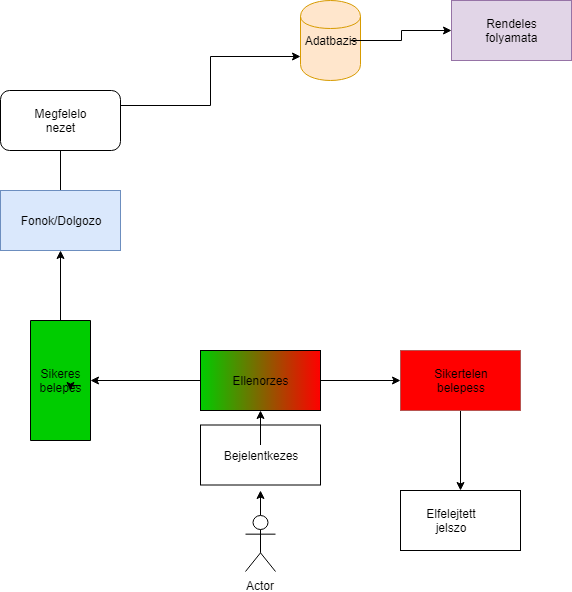

The diagram above was exported from draw.io. Its source (the exported page's mxGraphModel, read from the mxfile embedded in the PNG):
<mxGraphModel dx="872" dy="382" grid="1" gridSize="10" guides="1" tooltips="1" connect="1" arrows="1" fold="1" page="1" pageScale="1" pageWidth="827" pageHeight="1169" background="#ffffff" math="0" shadow="0">
  <root>
    <mxCell id="0" />
    <mxCell id="1" parent="0" />
    <mxCell id="4" value="" style="shape=cylinder;whiteSpace=wrap;html=1;boundedLbl=1;backgroundOutline=1;fillColor=#ffe6cc;strokeColor=#d79b00;" vertex="1" parent="1">
      <mxGeometry x="469" y="70" width="60" height="80" as="geometry" />
    </mxCell>
    <mxCell id="37" style="edgeStyle=orthogonalEdgeStyle;rounded=0;html=1;exitX=1;exitY=0.5;jettySize=auto;orthogonalLoop=1;" edge="1" parent="1" source="5" target="34">
      <mxGeometry relative="1" as="geometry" />
    </mxCell>
    <mxCell id="5" value="Adatbazis" style="text;html=1;strokeColor=none;fillColor=none;align=center;verticalAlign=middle;whiteSpace=wrap;rounded=0;" vertex="1" parent="1">
      <mxGeometry x="479" y="100" width="40" height="20" as="geometry" />
    </mxCell>
    <mxCell id="32" value="" style="edgeStyle=orthogonalEdgeStyle;rounded=0;html=1;jettySize=auto;orthogonalLoop=1;" edge="1" parent="1" source="6" target="31">
      <mxGeometry relative="1" as="geometry" />
    </mxCell>
    <mxCell id="6" value="" style="rounded=0;whiteSpace=wrap;html=1;fillColor=#dae8fc;strokeColor=#6c8ebf;" vertex="1" parent="1">
      <mxGeometry x="169" y="260" width="120" height="60" as="geometry" />
    </mxCell>
    <mxCell id="7" value="Fonok/Dolgozo" style="text;html=1;strokeColor=none;fillColor=none;align=center;verticalAlign=middle;whiteSpace=wrap;rounded=0;" vertex="1" parent="1">
      <mxGeometry x="209" y="280" width="40" height="20" as="geometry" />
    </mxCell>
    <mxCell id="8" value="" style="rounded=0;whiteSpace=wrap;html=1;" vertex="1" parent="1">
      <mxGeometry x="369" y="494.5" width="120" height="60" as="geometry" />
    </mxCell>
    <mxCell id="18" value="" style="edgeStyle=orthogonalEdgeStyle;rounded=0;html=1;jettySize=auto;orthogonalLoop=1;" edge="1" parent="1" source="9" target="17">
      <mxGeometry relative="1" as="geometry" />
    </mxCell>
    <mxCell id="21" value="" style="edgeStyle=orthogonalEdgeStyle;rounded=0;html=1;jettySize=auto;orthogonalLoop=1;" edge="1" parent="1" source="9" target="20">
      <mxGeometry relative="1" as="geometry" />
    </mxCell>
    <mxCell id="9" value="" style="rounded=0;whiteSpace=wrap;html=1;gradientColor=#FF0000;fillColor=#00CC00;gradientDirection=east;" vertex="1" parent="1">
      <mxGeometry x="369" y="420" width="120" height="60" as="geometry" />
    </mxCell>
    <mxCell id="25" value="" style="edgeStyle=orthogonalEdgeStyle;rounded=0;html=1;jettySize=auto;orthogonalLoop=1;" edge="1" parent="1" source="20" target="6">
      <mxGeometry relative="1" as="geometry" />
    </mxCell>
    <mxCell id="20" value="" style="rounded=0;whiteSpace=wrap;html=1;direction=south;fillColor=#00CC00;" vertex="1" parent="1">
      <mxGeometry x="199" y="390" width="60" height="120" as="geometry" />
    </mxCell>
    <mxCell id="27" value="" style="edgeStyle=orthogonalEdgeStyle;rounded=0;html=1;jettySize=auto;orthogonalLoop=1;" edge="1" parent="1" source="17" target="26">
      <mxGeometry relative="1" as="geometry" />
    </mxCell>
    <mxCell id="17" value="" style="rounded=0;whiteSpace=wrap;html=1;fillColor=#FF0000;strokeColor=#b85450;" vertex="1" parent="1">
      <mxGeometry x="569" y="420" width="120" height="60" as="geometry" />
    </mxCell>
    <mxCell id="26" value="" style="rounded=0;whiteSpace=wrap;html=1;" vertex="1" parent="1">
      <mxGeometry x="569" y="560" width="120" height="60" as="geometry" />
    </mxCell>
    <mxCell id="15" style="edgeStyle=orthogonalEdgeStyle;rounded=0;html=1;exitX=0.5;exitY=0;exitPerimeter=0;jettySize=auto;orthogonalLoop=1;" edge="1" parent="1" source="10">
      <mxGeometry relative="1" as="geometry">
        <mxPoint x="429" y="560" as="targetPoint" />
      </mxGeometry>
    </mxCell>
    <mxCell id="10" value="Actor" style="shape=umlActor;verticalLabelPosition=bottom;labelBackgroundColor=#ffffff;verticalAlign=top;html=1;outlineConnect=0;" vertex="1" parent="1">
      <mxGeometry x="414" y="585" width="30" height="56" as="geometry" />
    </mxCell>
    <mxCell id="16" value="" style="edgeStyle=orthogonalEdgeStyle;rounded=0;html=1;jettySize=auto;orthogonalLoop=1;" edge="1" parent="1" source="12" target="9">
      <mxGeometry relative="1" as="geometry" />
    </mxCell>
    <mxCell id="12" value="Bejelentkezes" style="text;html=1;strokeColor=none;fillColor=none;align=center;verticalAlign=middle;whiteSpace=wrap;rounded=0;" vertex="1" parent="1">
      <mxGeometry x="409" y="514.5" width="40" height="20" as="geometry" />
    </mxCell>
    <mxCell id="13" value="Ellenorzes" style="text;html=1;strokeColor=none;fillColor=none;align=center;verticalAlign=middle;whiteSpace=wrap;rounded=0;" vertex="1" parent="1">
      <mxGeometry x="409" y="440" width="40" height="20" as="geometry" />
    </mxCell>
    <mxCell id="19" value="Sikertelen belepess" style="text;html=1;strokeColor=none;fillColor=none;align=center;verticalAlign=middle;whiteSpace=wrap;rounded=0;" vertex="1" parent="1">
      <mxGeometry x="610" y="440" width="40" height="20" as="geometry" />
    </mxCell>
    <mxCell id="22" value="Sikeres belepes" style="text;html=1;strokeColor=none;fillColor=none;align=center;verticalAlign=middle;whiteSpace=wrap;rounded=0;" vertex="1" parent="1">
      <mxGeometry x="209" y="440" width="40" height="20" as="geometry" />
    </mxCell>
    <mxCell id="23" style="edgeStyle=orthogonalEdgeStyle;rounded=0;html=1;exitX=1;exitY=0.75;entryX=0.75;entryY=1;jettySize=auto;orthogonalLoop=1;" edge="1" parent="1" source="22" target="22">
      <mxGeometry relative="1" as="geometry" />
    </mxCell>
    <mxCell id="28" value="Elfelejtett jelszo" style="text;html=1;strokeColor=none;fillColor=none;align=center;verticalAlign=middle;whiteSpace=wrap;rounded=0;" vertex="1" parent="1">
      <mxGeometry x="600" y="580" width="40" height="20" as="geometry" />
    </mxCell>
    <mxCell id="33" style="edgeStyle=orthogonalEdgeStyle;rounded=0;html=1;exitX=1;exitY=0.25;entryX=0;entryY=0.7;jettySize=auto;orthogonalLoop=1;" edge="1" parent="1" source="30" target="4">
      <mxGeometry relative="1" as="geometry" />
    </mxCell>
    <mxCell id="30" value="" style="rounded=1;whiteSpace=wrap;html=1;fillColor=#FFFFFF;gradientColor=none;" vertex="1" parent="1">
      <mxGeometry x="169" y="160" width="120" height="60" as="geometry" />
    </mxCell>
    <mxCell id="31" value="Megfelelo nezet" style="text;html=1;strokeColor=none;fillColor=none;align=center;verticalAlign=middle;whiteSpace=wrap;rounded=0;" vertex="1" parent="1">
      <mxGeometry x="209" y="180" width="40" height="20" as="geometry" />
    </mxCell>
    <mxCell id="34" value="" style="rounded=0;whiteSpace=wrap;html=1;fillColor=#e1d5e7;strokeColor=#9673a6;" vertex="1" parent="1">
      <mxGeometry x="620" y="70" width="120" height="60" as="geometry" />
    </mxCell>
    <mxCell id="38" value="Rendeles folyamata" style="text;html=1;strokeColor=none;fillColor=none;align=center;verticalAlign=middle;whiteSpace=wrap;rounded=0;" vertex="1" parent="1">
      <mxGeometry x="660" y="90" width="40" height="20" as="geometry" />
    </mxCell>
  </root>
</mxGraphModel>